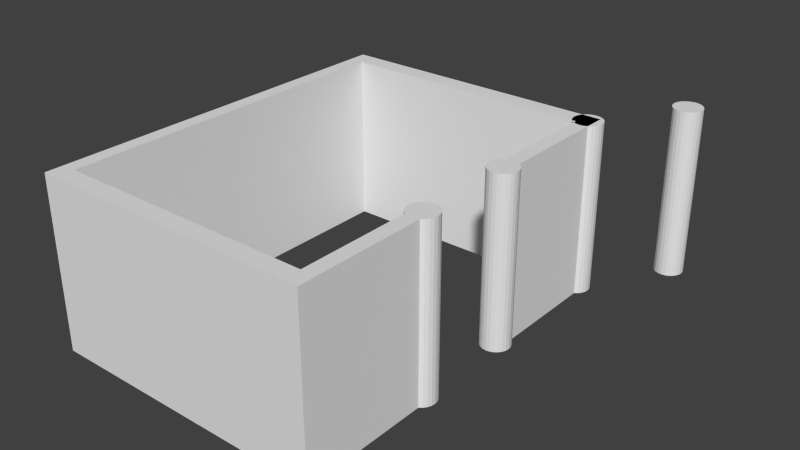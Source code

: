 # Source: temple.blend  (saved by Blender 2.76.0; exported with 4.5.12 LTS)
import bpy
from mathutils import Matrix  # noqa: F401  (used for matrix-valued properties, if any)

bpy.ops.wm.read_factory_settings(use_empty=True)
scene = bpy.context.scene
scene.name = 'Scene'

# ---- collections
col_collection_1 = bpy.data.collections.new('Collection 1'); scene.collection.children.link(col_collection_1)

# ---- materials (node trees are filled in below, after node groups)
mat_material = bpy.data.materials.new('Material')
mat_material.alpha_threshold = 0.0
mat_material.use_transparent_shadow = False
mat_material.roughness = 0.5
mat_material.line_color = (0.0, 0.0, 0.0, 1.0)

# ---- material node trees

# ---- world
world_world = bpy.data.worlds.new('World'); scene.world = world_world
world_world.color = (0.05088, 0.05088, 0.05088)
world_world.use_sun_shadow = False
world_world.sun_shadow_jitter_overblur = 0.0
world_world.cycles.sampling_method = 'MANUAL'
world_world.cycles.sample_map_resolution = 256

# ---- meshes
me_cube = bpy.data.meshes.new('Cube')
me_cube.from_pydata([(0.6348, 1.238, -1.144), (0.6348, -1.238, -1.144), (-1.186, -1.238, -1.144), (-1.186, 1.238, -1.144), (0.6348, 1.238, 1.221), (0.6348, -1.238, 1.221), (-1.186, -1.238, 1.221), (-1.186, 1.238, 1.221), (0.5418, 1.123, 1.221), (0.5418, -1.123, 1.221), (-1.093, -1.123, 1.221), (-1.093, 1.123, 1.221), (0.5418, 1.123, -1.144), (0.5418, -1.123, -1.144), (-1.093, 1.123, -1.144), (-1.093, -1.123, -1.144), (0.5885, 0.2433, -1.144), (0.5885, 0.2433, 1.221), (0.5643, 0.2464, -1.144), (0.5643, 0.2464, 1.221), (0.5418, 0.2558, -1.144), (0.5418, 0.2558, 1.221), (0.5225, 0.2706, -1.144), (0.5225, 0.2706, 1.221), (0.5076, 0.29, -1.144), (0.5076, 0.29, 1.221), (0.4983, 0.3125, -1.144), (0.4983, 0.3125, 1.221), (0.4951, 0.3367, -1.144), (0.4951, 0.3367, 1.221), (0.4983, 0.3608, -1.144), (0.4983, 0.3608, 1.221), (0.5076, 0.3834, -1.144), (0.5076, 0.3834, 1.221), (0.5225, 0.4027, -1.144), (0.5225, 0.4027, 1.221), (0.5418, 0.4175, -1.144), (0.5418, 0.4175, 1.221), (0.6348, 0.4175, -1.144), (0.6348, 0.4175, 1.221), (0.6545, 0.4027, -1.144), (0.6545, 0.4027, 1.221), (0.6694, 0.3834, -1.144), (0.6694, 0.3834, 1.221), (0.6787, 0.3608, -1.144), (0.6787, 0.3608, 1.221), (0.6819, 0.3367, -1.144), (0.6819, 0.3367, 1.221), (0.6787, 0.3125, -1.144), (0.6787, 0.3125, 1.221), (0.6694, 0.29, -1.144), (0.6694, 0.29, 1.221), (0.6545, 0.2706, -1.144), (0.6545, 0.2706, 1.221), (0.6352, 0.2558, -1.144), (0.6352, 0.2558, 1.221), (0.6127, 0.2464, -1.144), (0.6127, 0.2464, 1.221), (0.5418, 0.462, -1.144), (0.5418, 0.462, 1.221), (0.6348, 0.462, -1.144), (0.6348, 0.462, 1.221), (0.5884, -0.2392, -1.144), (0.5884, -0.2392, 1.221), (0.6126, -0.2423, -1.144), (0.6126, -0.2423, 1.221), (0.6351, -0.2517, -1.144), (0.6351, -0.2517, 1.221), (0.6545, -0.2665, -1.144), (0.6545, -0.2665, 1.221), (0.6693, -0.2859, -1.144), (0.6693, -0.2859, 1.221), (0.6786, -0.3084, -1.144), (0.6786, -0.3084, 1.221), (0.6818, -0.3326, -1.144), (0.6818, -0.3326, 1.221), (0.6786, -0.3567, -1.144), (0.6786, -0.3567, 1.221), (0.6693, -0.3793, -1.144), (0.6693, -0.3793, 1.221), (0.6545, -0.3986, -1.144), (0.6545, -0.3986, 1.221), (0.6352, -0.4134, -1.144), (0.6352, -0.4134, 1.221), (0.5421, -0.4134, -1.144), (0.5421, -0.4134, 1.221), (0.5224, -0.3986, -1.144), (0.5224, -0.3986, 1.221), (0.5076, -0.3793, -1.144), (0.5076, -0.3793, 1.221), (0.4982, -0.3567, -1.144), (0.4982, -0.3567, 1.221), (0.495, -0.3326, -1.144), (0.495, -0.3326, 1.221), (0.4982, -0.3084, -1.144), (0.4982, -0.3084, 1.221), (0.5076, -0.2859, -1.144), (0.5076, -0.2859, 1.221), (0.5224, -0.2665, -1.144), (0.5224, -0.2665, 1.221), (0.5417, -0.2517, -1.144), (0.5417, -0.2517, 1.221), (0.5643, -0.2423, -1.144), (0.5643, -0.2423, 1.221), (0.6352, -0.4579, -1.144), (0.6352, -0.4579, 1.221), (0.5421, -0.4579, -1.144), (0.5421, -0.4579, 1.221), (0.9306, 1.649, -1.144), (0.9306, 1.649, 1.221), (0.9065, 1.652, -1.144), (0.9065, 1.652, 1.221), (0.8841, 1.661, -1.144), (0.8841, 1.661, 1.221), (0.8648, 1.676, -1.144), (0.8648, 1.676, 1.221), (0.85, 1.695, -1.144), (0.85, 1.695, 1.221), (0.8407, 1.718, -1.144), (0.8407, 1.718, 1.221), (0.8376, 1.742, -1.144), (0.8376, 1.742, 1.221), (0.8407, 1.766, -1.144), (0.8407, 1.766, 1.221), (0.85, 1.788, -1.144), (0.85, 1.788, 1.221), (0.8648, 1.807, -1.144), (0.8648, 1.807, 1.221), (0.8841, 1.822, -1.144), (0.8841, 1.822, 1.221), (0.9065, 1.831, -1.144), (0.9065, 1.831, 1.221), (0.9306, 1.835, -1.144), (0.9306, 1.835, 1.221), (0.9547, 1.831, -1.144), (0.9547, 1.831, 1.221), (0.9772, 1.822, -1.144), (0.9772, 1.822, 1.221), (0.9964, 1.807, -1.144), (0.9964, 1.807, 1.221), (1.011, 1.788, -1.144), (1.011, 1.788, 1.221), (1.021, 1.766, -1.144), (1.021, 1.766, 1.221), (1.024, 1.742, -1.144), (1.024, 1.742, 1.221), (1.021, 1.718, -1.144), (1.021, 1.718, 1.221), (1.011, 1.695, -1.144), (1.011, 1.695, 1.221), (0.9964, 1.676, -1.144), (0.9964, 1.676, 1.221), (0.9772, 1.661, -1.144), (0.9772, 1.661, 1.221), (0.9547, 1.652, -1.144), (0.9547, 1.652, 1.221), (0.5883, 1.087, -1.144), (0.5883, 1.087, 1.221), (0.5642, 1.09, -1.144), (0.5642, 1.09, 1.221), (0.5418, 1.1, -1.144), (0.5418, 1.1, 1.221), (0.5225, 1.114, -1.144), (0.5225, 1.114, 1.221), (0.5077, 1.134, -1.144), (0.5077, 1.134, 1.221), (0.4984, 1.156, -1.144), (0.4984, 1.156, 1.221), (0.4952, 1.18, -1.144), (0.4952, 1.18, 1.221), (0.4984, 1.204, -1.144), (0.4984, 1.204, 1.221), (0.5077, 1.227, -1.144), (0.5077, 1.227, 1.221), (0.5225, 1.246, -1.144), (0.5225, 1.246, 1.221), (0.5418, 1.261, -1.144), (0.5418, 1.261, 1.221), (0.5642, 1.27, -1.144), (0.5642, 1.27, 1.221), (0.5883, 1.273, -1.144), (0.5883, 1.273, 1.221), (0.6124, 1.27, -1.144), (0.6124, 1.27, 1.221), (0.6348, 1.261, -1.144), (0.6348, 1.261, 1.221), (0.6541, 1.246, -1.144), (0.6541, 1.246, 1.221), (0.6689, 1.227, -1.144), (0.6689, 1.227, 1.221), (0.6782, 1.204, -1.144), (0.6782, 1.204, 1.221), (0.6814, 1.18, -1.144), (0.6814, 1.18, 1.221), (0.6782, 1.156, -1.144), (0.6782, 1.156, 1.221), (0.6689, 1.134, -1.144), (0.6689, 1.134, 1.221), (0.6541, 1.114, -1.144), (0.6541, 1.114, 1.221), (0.6348, 1.1, -1.144), (0.6348, 1.1, 1.221), (0.6124, 1.09, -1.144), (0.6124, 1.09, 1.221)], [], [(7, 6, 10, 11), (1, 5, 6, 2), (2, 6, 7, 3), (4, 0, 3, 7), (11, 10, 15, 14), (4, 7, 11, 8), (6, 5, 9, 10), (8, 11, 14, 12), (10, 9, 13, 15), (13, 1, 2, 15), (15, 2, 3, 14), (0, 12, 14, 3), (12, 58, 59, 8), (0, 4, 61, 60), (13, 9, 107, 106), (16, 17, 19, 18), (18, 19, 21, 20), (20, 21, 23, 22), (22, 23, 25, 24), (24, 25, 27, 26), (26, 27, 29, 28), (28, 29, 31, 30), (30, 31, 33, 32), (32, 33, 35, 34), (34, 35, 37, 36), (38, 39, 41, 40), (40, 41, 43, 42), (42, 43, 45, 44), (44, 45, 47, 46), (46, 47, 49, 48), (48, 49, 51, 50), (50, 51, 53, 52), (52, 53, 55, 54), (56, 57, 17, 16), (54, 55, 57, 56), (39, 38, 60, 61), (36, 37, 59, 58), (4, 8, 59, 37, 35, 33, 31, 29, 27, 25, 23, 21, 19, 17, 57, 55, 53, 51, 49, 47, 45, 43, 41, 39, 61), (62, 63, 65, 64), (64, 65, 67, 66), (66, 67, 69, 68), (68, 69, 71, 70), (70, 71, 73, 72), (72, 73, 75, 74), (74, 75, 77, 76), (76, 77, 79, 78), (78, 79, 81, 80), (80, 81, 83, 82), (84, 85, 87, 86), (86, 87, 89, 88), (88, 89, 91, 90), (90, 91, 93, 92), (92, 93, 95, 94), (94, 95, 97, 96), (96, 97, 99, 98), (98, 99, 101, 100), (102, 103, 63, 62), (100, 101, 103, 102), (85, 84, 106, 107), (82, 83, 105, 104), (1, 104, 105, 5), (9, 5, 105, 83, 81, 79, 77, 75, 73, 71, 69, 67, 65, 63, 103, 101, 99, 97, 95, 93, 91, 89, 87, 85, 107), (1, 13, 106, 84, 86, 88, 90, 92, 94, 96, 98, 100, 102, 62, 64, 66, 68, 70, 72, 74, 76, 78, 80, 82, 104), (108, 109, 111, 110), (110, 111, 113, 112), (112, 113, 115, 114), (114, 115, 117, 116), (116, 117, 119, 118), (118, 119, 121, 120), (120, 121, 123, 122), (122, 123, 125, 124), (124, 125, 127, 126), (126, 127, 129, 128), (128, 129, 131, 130), (130, 131, 133, 132), (132, 133, 135, 134), (134, 135, 137, 136), (136, 137, 139, 138), (138, 139, 141, 140), (140, 141, 143, 142), (142, 143, 145, 144), (144, 145, 147, 146), (146, 147, 149, 148), (148, 149, 151, 150), (150, 151, 153, 152), (111, 109, 155, 153, 151, 149, 147, 145, 143, 141, 139, 137, 135, 133, 131, 129, 127, 125, 123, 121, 119, 117, 115, 113), (154, 155, 109, 108), (152, 153, 155, 154), (108, 110, 112, 114, 116, 118, 120, 122, 124, 126, 128, 130, 132, 134, 136, 138, 140, 142, 144, 146, 148, 150, 152, 154), (156, 157, 159, 158), (158, 159, 161, 160), (160, 161, 163, 162), (162, 163, 165, 164), (164, 165, 167, 166), (166, 167, 169, 168), (168, 169, 171, 170), (170, 171, 173, 172), (172, 173, 175, 174), (174, 175, 177, 176), (176, 177, 179, 178), (178, 179, 181, 180), (180, 181, 183, 182), (182, 183, 185, 184), (184, 185, 187, 186), (186, 187, 189, 188), (188, 189, 191, 190), (190, 191, 193, 192), (192, 193, 195, 194), (194, 195, 197, 196), (196, 197, 199, 198), (198, 199, 201, 200), (159, 157, 203, 201, 199, 197, 195, 193, 191, 189, 187, 185, 183, 181, 179, 177, 175, 173, 171, 169, 167, 165, 163, 161), (202, 203, 157, 156), (200, 201, 203, 202), (156, 158, 160, 162, 164, 166, 168, 170, 172, 174, 176, 178, 180, 182, 184, 186, 188, 190, 192, 194, 196, 198, 200, 202)])
me_cube.materials.append(mat_material)
me_cube.use_remesh_preserve_volume = False
me_cube.use_remesh_preserve_attributes = False
me_cube.use_mirror_vertex_groups = False
me_cube.update()

# ---- objects
ob_cube = bpy.data.objects.new('Cube', me_cube)

# ---- transforms, parenting, visibility, modifiers, constraints
ob_cube.location = (-0.03074, 0.0, 3.194)
ob_cube.scale = (5.837, 5.837, 2.702)
ob_cube.lock_rotations_4d = False
ob_cube.empty_display_type = 'ARROWS'
ob_cube.lineart.crease_threshold = 0.0
_vg = ob_cube.vertex_groups.new(name='Group')

# ---- collection membership
col_collection_1.objects.link(ob_cube)

# ---- scene / render settings (as saved in the file)
scene.frame_start = 1; scene.frame_end = 250; scene.frame_set(1)
scene.render.engine = 'BLENDER_EEVEE_NEXT'
scene.render.resolution_percentage = 50
scene.render.dither_intensity = 0.0
scene.cycles.use_denoising = False
scene.cycles.samples = 10
scene.cycles.sampling_pattern = 'TABULATED_SOBOL'
scene.cycles.light_sampling_threshold = 0.0
scene.cycles.use_adaptive_sampling = False
scene.cycles.use_light_tree = False
scene.cycles.blur_glossy = 0.0
scene.cycles.pixel_filter_type = 'GAUSSIAN'
scene.cycles.sample_clamp_indirect = 0.0
scene.view_settings.view_transform = 'Standard'
bpy.context.view_layer.update()

# ---- added for rendering (the .blend has no active camera and no usable light): camera, sun
cam_auto = bpy.data.cameras.new('AutoCamera')
cam_auto.lens = 50.0
cam_auto.sensor_width = 36.0
cam_auto.clip_end = 1000.0
ob_auto_camera = bpy.data.objects.new('AutoCamera', cam_auto)
scene.collection.objects.link(ob_auto_camera)
ob_auto_camera.location = (20.7735, -23.7923, 20.3217)
ob_auto_camera.rotation_euler = (1.09748, -7.21219e-08, 0.694738)
scene.camera = ob_auto_camera
light_auto_sun = bpy.data.lights.new('AutoSun', 'SUN')
light_auto_sun.energy = 3.0
light_auto_sun.angle = 0.0523599
ob_auto_sun = bpy.data.objects.new('AutoSun', light_auto_sun)
scene.collection.objects.link(ob_auto_sun)
ob_auto_sun.rotation_euler = (0.872665, 0.174533, 0.523599)
bpy.context.view_layer.update()
